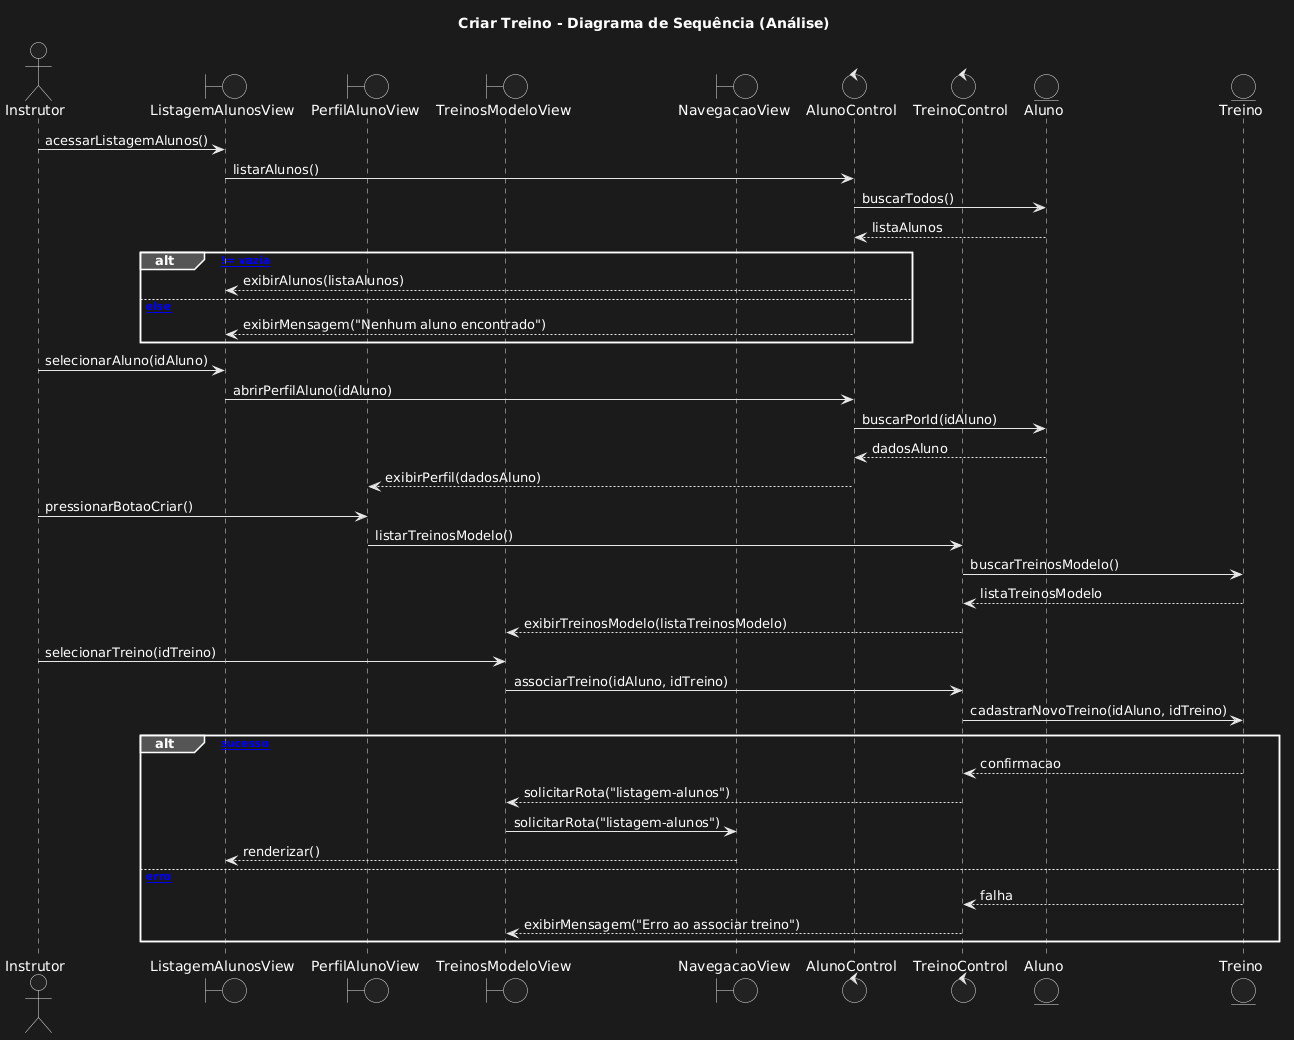

The diagram above was rendered by PlantUML. Its source (embedded in the PNG):
@startuml
title Criar Treino - Diagrama de Sequência (Análise)

actor Instrutor

boundary ListagemAlunosView
boundary PerfilAlunoView
boundary TreinosModeloView
boundary NavegacaoView

control AlunoControl
control TreinoControl

entity Aluno
entity Treino

Instrutor -> ListagemAlunosView : acessarListagemAlunos()
ListagemAlunosView -> AlunoControl : listarAlunos()
AlunoControl -> Aluno : buscarTodos()
Aluno --> AlunoControl : listaAlunos

alt [listaAlunos != vazia]
    AlunoControl --> ListagemAlunosView : exibirAlunos(listaAlunos)
else [else]
    AlunoControl --> ListagemAlunosView : exibirMensagem("Nenhum aluno encontrado")
end

Instrutor -> ListagemAlunosView : selecionarAluno(idAluno)
ListagemAlunosView -> AlunoControl : abrirPerfilAluno(idAluno)
AlunoControl -> Aluno : buscarPorId(idAluno)
Aluno --> AlunoControl : dadosAluno
AlunoControl --> PerfilAlunoView : exibirPerfil(dadosAluno)

Instrutor -> PerfilAlunoView : pressionarBotaoCriar()
PerfilAlunoView -> TreinoControl : listarTreinosModelo()
TreinoControl -> Treino : buscarTreinosModelo()
Treino --> TreinoControl : listaTreinosModelo
TreinoControl --> TreinosModeloView : exibirTreinosModelo(listaTreinosModelo)

Instrutor -> TreinosModeloView : selecionarTreino(idTreino)
TreinosModeloView -> TreinoControl : associarTreino(idAluno, idTreino)
TreinoControl -> Treino : cadastrarNovoTreino(idAluno, idTreino)

alt [sucesso]
    Treino --> TreinoControl : confirmacao
    TreinoControl --> TreinosModeloView : solicitarRota("listagem-alunos")
    TreinosModeloView -> NavegacaoView : solicitarRota("listagem-alunos")
    NavegacaoView --> ListagemAlunosView : renderizar()
else [erro]
    Treino --> TreinoControl : falha
    TreinoControl --> TreinosModeloView : exibirMensagem("Erro ao associar treino")
end
@enduml